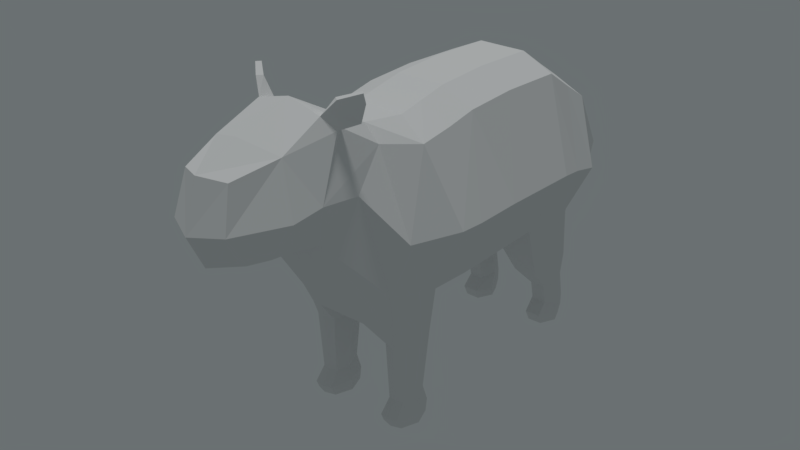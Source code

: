 # Source: capybara.blend  (saved by Blender 2.92.15; exported with 4.5.12 LTS)
import bpy
from mathutils import Matrix  # noqa: F401  (used for matrix-valued properties, if any)

bpy.ops.wm.read_factory_settings(use_empty=True)
scene = bpy.context.scene
scene.name = 'Scene'

# ---- collections
col_collection_1 = bpy.data.collections.new('Collection 1'); scene.collection.children.link(col_collection_1)

# ---- world
world_world = bpy.data.worlds.new('World'); scene.world = world_world
world_world.use_nodes = True; world_world.node_tree.nodes.clear()
_N = world_world.node_tree.nodes; _L = world_world.node_tree.links
n0 = _N.new('ShaderNodeOutputWorld'); n0.name = 'World Output'; n0.location = (300, 300)
n1 = _N.new('ShaderNodeBackground'); n1.name = 'Background'; n1.location = (10, 300)
n1.inputs[0].default_value = (0.1446, 0.1634, 0.1679, 1.0)
_L.new(n1.outputs[0], n0.inputs[0])
n0.is_active_output = True
world_world.color = (0.05088, 0.05088, 0.05088)
world_world.use_sun_shadow = False
world_world.sun_shadow_jitter_overblur = 0.0
world_world.cycles.sampling_method = 'MANUAL'
world_world.light_settings.ao_factor = 0.3559

# ---- lights
light_point = bpy.data.lights.new('Point', 'SUN')
light_point.transmission_factor = 0.0
light_point.angle = 0.1993
light_point.energy = 1.0
light_point.shadow_buffer_clip_start = 0.5
light_point.shadow_soft_size = 0.1
light_point.shadow_cascade_max_distance = 1000.0

# ---- meshes
me_plane_001 = bpy.data.meshes.new('Plane.001')
me_plane_001.from_pydata([(0.5239, -1.026, 0.8717), (0.61, -2.11, 0.05664), (0.7994, -0.5614, 0.7957), (0.7844, -1.165, -0.9368), (0.802, 0.3586, 0.9408), (0.8387, -0.3507, -1.189), (0.8015, 1.136, 0.9684), (0.802, 0.2923, -1.259), (0.8015, 2.076, 0.9269), (0.8015, 1.761, -1.258), (0.8015, 2.905, 0.3814), (0.8015, 2.685, -1.269), (0.8015, 3.327, -0.4163), (0.7898, 3.018, -1.034), (0.5876, -1.769, 1.278), (0.567, -2.493, 0.1163), (0.3245, -3.094, 1.065), (0.4059, -3.004, 0.1092), (0.0, -1.021, 1.08), (0.0, -2.112, -0.1394), (0.0, -0.4142, 1.004), (0.0, -1.161, -1.501), (0.0, 0.367, 1.149), (0.0, -0.3403, -1.71), (0.0, 1.148, 1.177), (0.0, 0.3054, -1.755), (0.0, 2.091, 1.136), (0.0, 1.793, -1.8), (0.0, 2.907, 0.5899), (0.0, 2.713, -1.72), (0.0, 3.291, -0.2077), (0.0, 3.135, -1.034), (0.0, -1.888, 1.57), (0.0, -2.493, -0.07969), (0.0, -3.245, 1.111), (0.0, -3.214, 0.02974), (0.3437, 3.299, -0.2077), (0.3437, 3.142, -1.034), (0.3439, 0.3682, 1.149), (0.3437, 1.149, 1.177), (0.3614, -1.16, -1.501), (0.1935, -2.111, -0.1394), (0.3437, 2.718, -1.72), (0.3437, 2.912, 0.5899), (0.3437, 1.796, -1.649), (0.3437, 0.3067, -1.604), (0.3437, 2.094, 1.136), (0.3496, -0.3391, -1.559), (0.4602, -1.888, 1.45), (0.303, -1.02, 1.08), (0.3495, -0.4131, 1.004), (0.7269, -0.8301, -1.919), (0.7214, -0.307, -1.845), (0.4367, -0.8317, -1.919), (0.4309, -0.3092, -1.845), (0.6848, -0.7933, -2.744), (0.6836, -0.3861, -2.688), (0.4632, -0.7943, -2.744), (0.4619, -0.3874, -2.688), (0.722, -0.868, -3.077), (0.722, -0.3699, -3.073), (0.4233, -0.8692, -3.077), (0.4233, -0.3716, -3.073), (0.7463, 2.094, -2.111), (0.7463, 2.821, -2.051), (0.399, 2.802, -2.051), (0.399, 2.082, -2.111), (0.6759, 2.438, -2.468), (0.6759, 2.885, -2.432), (0.4693, 2.875, -2.432), (0.4693, 2.431, -2.468), (0.6759, 2.504, -2.771), (0.6759, 2.957, -2.817), (0.4693, 2.95, -2.817), (0.4693, 2.498, -2.771), (0.6759, 2.424, -3.095), (0.6759, 2.9, -3.129), (0.4693, 2.895, -3.129), (0.4693, 2.42, -3.095), (0.6869, -1.562, 0.4705), (1.005, -1.044, -0.2486), (1.258, -0.009001, -0.2805), (1.252, 0.6928, -0.2892), (1.252, 1.888, -0.3322), (1.112, 2.8, -0.565), (0.8089, 3.245, -0.6207), (0.7522, -2.191, 0.5913), (0.3944, -3.243, 0.5183), (0.0, 3.37, -0.6207), (0.0, -3.434, 0.4843), (0.3436, 3.378, -0.6207), (0.7528, -0.618, -2.72), (0.3961, -0.608, -2.719), (0.2186, -0.7084, -1.607), (0.8163, -0.5561, -1.881), (0.3448, -0.5587, -1.87), (0.8134, -0.6259, -3.075), (0.8844, -0.7046, -1.078), (0.3328, -0.6303, -3.075), (0.5612, -0.2929, -1.429), (0.602, -0.8734, -1.919), (0.6261, -1.239, -1.176), (0.5656, -0.3254, -3.073), (0.5815, -0.914, -3.077), (0.5379, -0.3463, -2.688), (0.5747, -0.8176, -2.744), (0.5336, -0.2681, -1.845), (0.5721, -0.6222, -3.075), (0.7034, -0.9379, -2.941), (0.4432, -0.9389, -2.941), (0.4233, -0.3476, -2.895), (0.7232, -0.3459, -2.895), (0.8158, -0.6462, -2.921), (0.3333, -0.6432, -2.914), (0.5781, -0.9732, -2.941), (0.5491, -0.2974, -2.895), (0.3469, -0.04998, 1.072), (0.8005, -0.07794, 0.8592), (1.243, -0.3577, -0.2663), (0.0, -0.04134, 1.073), (1.007, 2.251, -1.264), (0.8015, 2.507, 0.6385), (0.0, 2.272, -1.758), (0.0, 2.515, 0.8471), (0.3437, 2.519, 0.8471), (0.1383, 2.276, -1.758), (0.9022, 2.479, -2.079), (0.2431, 2.458, -2.079), (0.7687, 2.675, -2.449), (0.3766, 2.664, -2.449), (0.7687, 2.753, -2.864), (0.3766, 2.727, -2.733), (0.7687, 2.676, -3.113), (0.3766, 2.669, -3.113), (1.14, 2.362, -0.4553), (0.5595, 2.765, -1.507), (0.5746, 2.964, -3.129), (0.5634, 2.877, -2.051), (0.5696, 3.02, -2.817), (0.5664, 2.947, -2.432), (0.6843, 2.349, -2.93), (0.461, 2.343, -2.93), (0.6843, 2.943, -2.978), (0.461, 2.937, -2.978), (0.3608, 2.609, -2.99), (0.7844, 2.618, -2.99), (0.5721, 3.013, -2.978), (0.7744, -1.522, 1.584), (0.7582, -1.542, 1.705), (0.5392, -1.727, 1.638), (0.716, -1.546, 1.362), (0.8268, -1.571, 1.582), (0.8106, -1.591, 1.703), (0.6062, -1.783, 1.636), (0.7829, -1.601, 1.36), (0.4967, -2.504, 1.196), (0.5143, -2.749, 0.1128), (0.0, -2.666, 1.348), (0.0, -2.773, -0.05856), (0.7278, -2.607, 0.5369), (0.4944, -1.613, 1.248), (0.3845, -1.734, 1.425), (0.2898, -3.064, 0.0865), (0.3222, -2.758, 0.04879), (0.3324, -2.493, 0.0352), (0.4009, -2.111, -0.04177), (0.1427, -3.14, 0.05768), (0.1555, -2.766, -0.006758), (0.1457, -2.493, -0.02932)], [], [(79, 80, 3, 1), (80, 118, 97, 3), (81, 82, 7, 5), (82, 83, 9, 7), (134, 84, 11, 120), (84, 85, 13, 11), (79, 86, 14, 160, 0), (157, 32, 48, 14, 155), (90, 36, 30, 88), (39, 38, 22, 24), (41, 40, 21, 19), (42, 37, 31, 29), (155, 16, 34, 157), (36, 43, 28, 30), (45, 44, 27, 25), (46, 39, 24, 26), (40, 93, 47, 23, 21), (49, 161, 48, 32, 18), (38, 116, 119, 22), (16, 87, 89, 34), (125, 42, 29, 122), (50, 49, 18, 20), (124, 46, 26, 123), (47, 45, 25, 23), (156, 15, 164, 163), (5, 7, 45, 47, 99), (121, 8, 46, 124), (2, 0, 49, 50), (120, 11, 64, 126), (4, 117, 116, 38), (0, 160, 161, 49), (5, 99, 106, 52), (8, 6, 39, 46), (156, 163, 162, 17), (7, 9, 44, 45), (12, 10, 43, 36), (11, 13, 37, 42, 135), (1, 3, 101, 165), (6, 4, 38, 39), (85, 12, 36, 90), (54, 95, 92, 58), (3, 97, 94, 51), (40, 101, 100, 53), (47, 93, 95, 54), (109, 114, 103, 61), (53, 100, 105, 57), (52, 106, 104, 56), (51, 94, 91, 55), (59, 96, 107, 103), (111, 115, 102, 60), (108, 112, 96, 59), (110, 113, 98, 62), (127, 66, 70, 129), (44, 9, 63, 66), (11, 135, 137, 64), (125, 44, 66, 127), (70, 67, 71, 74), (64, 137, 139, 68), (66, 63, 67, 70), (126, 64, 68, 128), (141, 140, 75, 78), (128, 68, 72, 130), (129, 70, 74, 131), (68, 139, 138, 72), (132, 76, 136, 77, 133), (145, 142, 76, 132), (144, 141, 78, 133), (142, 146, 136, 76), (13, 85, 90, 37), (37, 90, 88, 31), (87, 16, 155, 159), (1, 15, 86, 79), (10, 12, 85, 84), (121, 10, 84, 134), (6, 8, 83, 82), (4, 6, 82, 81), (2, 117, 118, 80), (0, 2, 80, 79), (95, 93, 40, 53), (112, 91, 56, 111), (92, 95, 53, 57), (91, 94, 52, 56), (113, 92, 57, 109), (94, 97, 5, 52), (98, 107, 102, 62), (106, 99, 47, 54), (114, 105, 55, 108), (103, 107, 98, 61), (105, 100, 51, 55), (102, 107, 96, 60), (100, 101, 3, 51), (115, 104, 58, 110), (104, 106, 54, 58), (102, 115, 110, 62), (103, 114, 108, 59), (98, 113, 109, 61), (96, 112, 111, 60), (58, 92, 113, 110), (55, 91, 112, 108), (56, 104, 115, 111), (57, 105, 114, 109), (116, 117, 2, 50), (119, 116, 50, 20), (97, 118, 81, 5), (118, 117, 4, 81), (8, 121, 134, 83), (143, 144, 133, 77), (140, 145, 132, 75), (75, 132, 133, 78), (69, 129, 131, 73), (67, 128, 130, 71), (63, 126, 128, 67), (42, 125, 127, 65), (65, 127, 129, 69), (9, 120, 126, 63), (10, 121, 124, 43), (43, 124, 123, 28), (44, 125, 122, 27), (83, 134, 120, 9), (136, 146, 143, 77), (146, 138, 73, 143), (139, 137, 65, 69), (137, 135, 42, 65), (138, 139, 69, 73), (71, 130, 145, 140), (73, 131, 144, 143), (72, 138, 146, 142), (131, 74, 141, 144), (130, 72, 142, 145), (74, 71, 140, 141), (150, 147, 151, 154), (160, 150, 154, 14), (153, 154, 151, 152), (48, 14, 154, 153), (147, 148, 152, 151), (148, 149, 153, 152), (147, 150, 149, 148), (15, 156, 159, 86), (17, 162, 166, 35, 89, 87), (15, 1, 165, 164), (86, 159, 155, 14), (156, 17, 87, 159), (161, 160, 14, 48), (150, 160, 161, 149), (149, 161, 48, 153), (163, 164, 168, 167), (164, 165, 41, 168), (162, 163, 167, 166), (165, 101, 40, 41), (168, 41, 19, 33), (166, 167, 158, 35), (167, 168, 33, 158)])
me_plane_001.use_remesh_preserve_volume = False
me_plane_001.use_remesh_preserve_attributes = False
me_plane_001.use_mirror_vertex_groups = False
me_plane_001.update()

# ---- objects
ob_point = bpy.data.objects.new('Point', light_point)
ob_plane = bpy.data.objects.new('Plane', me_plane_001)

# ---- transforms, parenting, visibility, modifiers, constraints
ob_point.location = (-0.1112, -1.823, -3.261)
ob_point.lineart.crease_threshold = 0.0
ob_plane.location = (-0.4816, 0.5255, 0.03714)
ob_plane.lineart.crease_threshold = 0.0
_m = ob_plane.modifiers.new('Mirror', 'MIRROR')
_m.use_clip = True

# ---- collection membership
col_collection_1.objects.link(ob_point)
col_collection_1.objects.link(ob_plane)

# ---- scene / render settings (as saved in the file)
scene.frame_start = 1; scene.frame_end = 250; scene.frame_set(1)
scene.render.engine = 'CYCLES'
scene.render.resolution_percentage = 50
scene.render.dither_intensity = 0.0
scene.cycles.use_denoising = False
scene.cycles.samples = 128
scene.cycles.sampling_pattern = 'TABULATED_SOBOL'
scene.cycles.use_adaptive_sampling = False
scene.cycles.use_light_tree = False
scene.cycles.blur_glossy = 0.0
scene.cycles.sample_clamp_indirect = 0.0
scene.view_settings.view_transform = 'Standard'
bpy.context.view_layer.update()

# ---- added for rendering (the .blend has no active camera): camera
cam_auto = bpy.data.cameras.new('AutoCamera')
cam_auto.lens = 50.0
cam_auto.sensor_width = 36.0
cam_auto.clip_end = 1000.0
ob_auto_camera = bpy.data.objects.new('AutoCamera', cam_auto)
scene.collection.objects.link(ob_auto_camera)
ob_auto_camera.location = (7.58952, -9.18756, 5.78176)
ob_auto_camera.rotation_euler = (1.09748, -7.21219e-08, 0.694738)
scene.camera = ob_auto_camera
bpy.context.view_layer.update()
